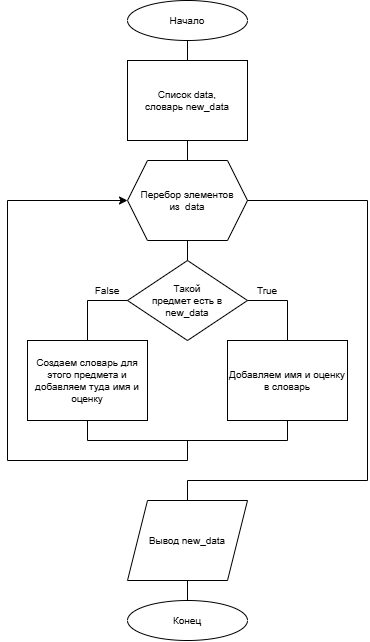

The diagram above was exported from draw.io. Its source (the exported page's mxGraphModel, read from the mxfile embedded in the PNG):
<mxGraphModel dx="1029" dy="667" grid="1" gridSize="10" guides="1" tooltips="1" connect="1" arrows="1" fold="1" page="1" pageScale="1" pageWidth="827" pageHeight="1169" math="0" shadow="0">
  <root>
    <mxCell id="0" />
    <mxCell id="1" parent="0" />
    <mxCell id="EuMnS1QUN2kM5lBaFzAy-1" parent="1" style="ellipse;whiteSpace=wrap;html=1;shapeInside=1;fontSize=10;" value="Начало" vertex="1">
      <mxGeometry height="40" width="120" x="160" y="40" as="geometry" />
    </mxCell>
    <mxCell id="EuMnS1QUN2kM5lBaFzAy-2" parent="1" style="rounded=0;whiteSpace=wrap;html=1;fontSize=10;" value="Список data,&lt;div&gt;словарь new_data&lt;/div&gt;" vertex="1">
      <mxGeometry height="80" width="120" x="160" y="100" as="geometry" />
    </mxCell>
    <mxCell id="EuMnS1QUN2kM5lBaFzAy-3" parent="1" style="shape=hexagon;perimeter=hexagonPerimeter2;whiteSpace=wrap;html=1;shapeInside=1;fixedSize=1;fontSize=10;" value="Перебор элементов из&amp;nbsp; data" vertex="1">
      <mxGeometry height="80" width="120" x="160" y="200" as="geometry" />
    </mxCell>
    <mxCell id="EuMnS1QUN2kM5lBaFzAy-4" parent="1" style="rhombus;whiteSpace=wrap;html=1;shapeInside=1;fontSize=10;" value="Такой предмет есть в new_data" vertex="1">
      <mxGeometry height="80" width="120" x="159.9999999999999" y="299.9999999999999" as="geometry" />
    </mxCell>
    <mxCell id="EuMnS1QUN2kM5lBaFzAy-5" parent="1" style="rounded=0;whiteSpace=wrap;html=1;fontSize=10;" value="Добавляем имя и оценку в словарь" vertex="1">
      <mxGeometry height="80" width="120" x="260" y="380" as="geometry" />
    </mxCell>
    <mxCell id="EuMnS1QUN2kM5lBaFzAy-6" parent="1" style="rounded=0;whiteSpace=wrap;html=1;fontSize=10;" value="Создаем словарь для этого предмета и добавляем туда имя и оценку" vertex="1">
      <mxGeometry height="80" width="120" x="60" y="380" as="geometry" />
    </mxCell>
    <mxCell id="EuMnS1QUN2kM5lBaFzAy-7" edge="1" parent="1" source="EuMnS1QUN2kM5lBaFzAy-2" style="endArrow=none;html=1;rounded=0;entryX=0.5;entryY=1;entryDx=0;entryDy=0;exitX=0.5;exitY=0;exitDx=0;exitDy=0;" target="EuMnS1QUN2kM5lBaFzAy-1" value="">
      <mxGeometry height="50" relative="1" width="50" as="geometry">
        <mxPoint x="310" y="250" as="sourcePoint" />
        <mxPoint x="360" y="200" as="targetPoint" />
      </mxGeometry>
    </mxCell>
    <mxCell id="EuMnS1QUN2kM5lBaFzAy-8" edge="1" parent="1" style="endArrow=none;html=1;rounded=0;entryX=0.5;entryY=1;entryDx=0;entryDy=0;exitX=0.5;exitY=0;exitDx=0;exitDy=0;" value="">
      <mxGeometry height="50" relative="1" width="50" as="geometry">
        <mxPoint x="220" y="200" as="sourcePoint" />
        <mxPoint x="220" y="180" as="targetPoint" />
      </mxGeometry>
    </mxCell>
    <mxCell id="EuMnS1QUN2kM5lBaFzAy-10" edge="1" parent="1" style="endArrow=none;html=1;rounded=0;entryX=0.5;entryY=1;entryDx=0;entryDy=0;exitX=0.5;exitY=0;exitDx=0;exitDy=0;" value="">
      <mxGeometry height="50" relative="1" width="50" as="geometry">
        <mxPoint x="220" y="300" as="sourcePoint" />
        <mxPoint x="220" y="280" as="targetPoint" />
      </mxGeometry>
    </mxCell>
    <mxCell id="EuMnS1QUN2kM5lBaFzAy-11" edge="1" parent="1" source="EuMnS1QUN2kM5lBaFzAy-5" style="endArrow=none;html=1;rounded=0;edgeStyle=orthogonalEdgeStyle;entryX=1;entryY=0.5;entryDx=0;entryDy=0;exitX=0.5;exitY=0;exitDx=0;exitDy=0;" target="EuMnS1QUN2kM5lBaFzAy-4" value="">
      <mxGeometry height="50" relative="1" width="50" as="geometry">
        <mxPoint x="210" y="380" as="sourcePoint" />
        <mxPoint x="260" y="330" as="targetPoint" />
      </mxGeometry>
    </mxCell>
    <mxCell id="EuMnS1QUN2kM5lBaFzAy-12" edge="1" parent="1" source="EuMnS1QUN2kM5lBaFzAy-6" style="endArrow=none;html=1;rounded=0;edgeStyle=orthogonalEdgeStyle;entryX=0;entryY=0.5;entryDx=0;entryDy=0;exitX=0.5;exitY=0;exitDx=0;exitDy=0;" target="EuMnS1QUN2kM5lBaFzAy-4" value="">
      <mxGeometry height="50" relative="1" width="50" as="geometry">
        <mxPoint x="120" y="380" as="sourcePoint" />
        <mxPoint x="80" y="340" as="targetPoint" />
      </mxGeometry>
    </mxCell>
    <mxCell id="EuMnS1QUN2kM5lBaFzAy-13" edge="1" parent="1" source="EuMnS1QUN2kM5lBaFzAy-5" style="endArrow=none;html=1;rounded=0;edgeStyle=orthogonalEdgeStyle;entryX=0.5;entryY=1;entryDx=0;entryDy=0;exitX=0.5;exitY=1;exitDx=0;exitDy=0;" target="EuMnS1QUN2kM5lBaFzAy-6" value="">
      <mxGeometry height="50" relative="1" width="50" as="geometry">
        <Array as="points">
          <mxPoint x="320" y="480" />
          <mxPoint x="120" y="480" />
        </Array>
        <mxPoint x="250" y="530" as="sourcePoint" />
        <mxPoint x="210" y="490" as="targetPoint" />
      </mxGeometry>
    </mxCell>
    <mxCell id="EuMnS1QUN2kM5lBaFzAy-15" edge="1" parent="1" style="endArrow=classic;html=1;rounded=0;edgeStyle=orthogonalEdgeStyle;entryX=0;entryY=0.5;entryDx=0;entryDy=0;" target="EuMnS1QUN2kM5lBaFzAy-3" value="">
      <mxGeometry height="50" relative="1" width="50" as="geometry">
        <Array as="points">
          <mxPoint x="220" y="500" />
          <mxPoint x="40" y="500" />
          <mxPoint x="40" y="240" />
        </Array>
        <mxPoint x="220" y="480" as="sourcePoint" />
        <mxPoint x="60" y="350" as="targetPoint" />
      </mxGeometry>
    </mxCell>
    <mxCell id="EuMnS1QUN2kM5lBaFzAy-16" edge="1" parent="1" style="endArrow=none;html=1;rounded=0;edgeStyle=orthogonalEdgeStyle;entryX=1;entryY=0.5;entryDx=0;entryDy=0;" target="EuMnS1QUN2kM5lBaFzAy-3" value="">
      <mxGeometry height="50" relative="1" width="50" as="geometry">
        <Array as="points">
          <mxPoint x="220" y="520" />
          <mxPoint x="400" y="520" />
          <mxPoint x="400" y="240" />
        </Array>
        <mxPoint x="220" y="540" as="sourcePoint" />
        <mxPoint x="280" y="320" as="targetPoint" />
      </mxGeometry>
    </mxCell>
    <mxCell id="EuMnS1QUN2kM5lBaFzAy-17" parent="1" style="shape=parallelogram;perimeter=parallelogramPerimeter;whiteSpace=wrap;html=1;shapeInside=1;fixedSize=1;fontSize=10;" value="Вывод new_data" vertex="1">
      <mxGeometry height="80" width="120" x="160" y="540" as="geometry" />
    </mxCell>
    <mxCell id="EuMnS1QUN2kM5lBaFzAy-18" parent="1" style="ellipse;whiteSpace=wrap;html=1;shapeInside=1;fontSize=10;" value="Конец" vertex="1">
      <mxGeometry height="40" width="120" x="160" y="640" as="geometry" />
    </mxCell>
    <mxCell id="EuMnS1QUN2kM5lBaFzAy-19" edge="1" parent="1" source="EuMnS1QUN2kM5lBaFzAy-18" style="endArrow=none;html=1;rounded=0;entryX=0.5;entryY=1;entryDx=0;entryDy=0;exitX=0.5;exitY=0;exitDx=0;exitDy=0;" target="EuMnS1QUN2kM5lBaFzAy-17" value="">
      <mxGeometry height="50" relative="1" width="50" as="geometry">
        <mxPoint x="250" y="600" as="sourcePoint" />
        <mxPoint x="300" y="550" as="targetPoint" />
      </mxGeometry>
    </mxCell>
    <mxCell id="EuMnS1QUN2kM5lBaFzAy-20" parent="1" style="text;html=1;whiteSpace=wrap;strokeColor=none;fillColor=none;align=center;verticalAlign=middle;rounded=0;fontSize=10;" value="True" vertex="1">
      <mxGeometry height="30" width="60" x="270" y="315" as="geometry" />
    </mxCell>
    <mxCell id="EuMnS1QUN2kM5lBaFzAy-21" parent="1" style="text;html=1;whiteSpace=wrap;strokeColor=none;fillColor=none;align=center;verticalAlign=middle;rounded=0;fontSize=10;" value="False" vertex="1">
      <mxGeometry height="30" width="60" x="110" y="315" as="geometry" />
    </mxCell>
  </root>
</mxGraphModel>